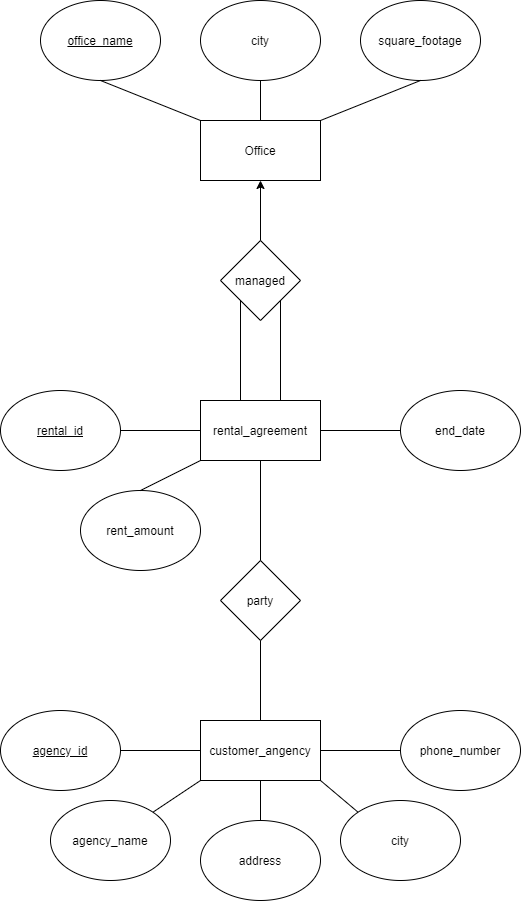

The diagram above was exported from draw.io. Its source (the exported page's mxGraphModel, read from the mxfile embedded in the PNG):
<mxGraphModel dx="1422" dy="762" grid="1" gridSize="10" guides="1" tooltips="1" connect="1" arrows="1" fold="1" page="1" pageScale="1" pageWidth="850" pageHeight="1100" math="0" shadow="0">
  <root>
    <mxCell id="0" />
    <mxCell id="1" parent="0" />
    <mxCell id="k58qcb7TUWjsnBS7EINN-1" value="Office" style="rounded=0;whiteSpace=wrap;html=1;" parent="1" vertex="1">
      <mxGeometry x="360" y="360" width="120" height="60" as="geometry" />
    </mxCell>
    <mxCell id="k58qcb7TUWjsnBS7EINN-5" value="&lt;u&gt;office_name&lt;/u&gt;" style="ellipse;whiteSpace=wrap;html=1;" parent="1" vertex="1">
      <mxGeometry x="200" y="240" width="120" height="80" as="geometry" />
    </mxCell>
    <mxCell id="k58qcb7TUWjsnBS7EINN-6" value="city" style="ellipse;whiteSpace=wrap;html=1;" parent="1" vertex="1">
      <mxGeometry x="360" y="240" width="120" height="80" as="geometry" />
    </mxCell>
    <mxCell id="k58qcb7TUWjsnBS7EINN-7" value="square_footage" style="ellipse;whiteSpace=wrap;html=1;" parent="1" vertex="1">
      <mxGeometry x="520" y="240" width="120" height="80" as="geometry" />
    </mxCell>
    <mxCell id="k58qcb7TUWjsnBS7EINN-8" value="" style="endArrow=none;html=1;exitX=0.5;exitY=1;exitDx=0;exitDy=0;entryX=0;entryY=0;entryDx=0;entryDy=0;" parent="1" source="k58qcb7TUWjsnBS7EINN-5" target="k58qcb7TUWjsnBS7EINN-1" edge="1">
      <mxGeometry width="50" height="50" relative="1" as="geometry">
        <mxPoint x="400" y="520" as="sourcePoint" />
        <mxPoint x="450" y="470" as="targetPoint" />
      </mxGeometry>
    </mxCell>
    <mxCell id="k58qcb7TUWjsnBS7EINN-9" value="" style="endArrow=none;html=1;entryX=0.5;entryY=1;entryDx=0;entryDy=0;exitX=0.5;exitY=0;exitDx=0;exitDy=0;" parent="1" source="k58qcb7TUWjsnBS7EINN-1" target="k58qcb7TUWjsnBS7EINN-6" edge="1">
      <mxGeometry width="50" height="50" relative="1" as="geometry">
        <mxPoint x="400" y="520" as="sourcePoint" />
        <mxPoint x="450" y="470" as="targetPoint" />
      </mxGeometry>
    </mxCell>
    <mxCell id="k58qcb7TUWjsnBS7EINN-10" value="" style="endArrow=none;html=1;entryX=0.5;entryY=1;entryDx=0;entryDy=0;exitX=1;exitY=0;exitDx=0;exitDy=0;" parent="1" source="k58qcb7TUWjsnBS7EINN-1" target="k58qcb7TUWjsnBS7EINN-7" edge="1">
      <mxGeometry width="50" height="50" relative="1" as="geometry">
        <mxPoint x="400" y="520" as="sourcePoint" />
        <mxPoint x="450" y="470" as="targetPoint" />
      </mxGeometry>
    </mxCell>
    <mxCell id="k58qcb7TUWjsnBS7EINN-11" value="managed" style="rhombus;whiteSpace=wrap;html=1;" parent="1" vertex="1">
      <mxGeometry x="380" y="480" width="80" height="80" as="geometry" />
    </mxCell>
    <mxCell id="k58qcb7TUWjsnBS7EINN-12" value="" style="endArrow=classic;html=1;entryX=0.5;entryY=1;entryDx=0;entryDy=0;exitX=0.5;exitY=0;exitDx=0;exitDy=0;" parent="1" source="k58qcb7TUWjsnBS7EINN-11" target="k58qcb7TUWjsnBS7EINN-1" edge="1">
      <mxGeometry width="50" height="50" relative="1" as="geometry">
        <mxPoint x="400" y="520" as="sourcePoint" />
        <mxPoint x="450" y="470" as="targetPoint" />
      </mxGeometry>
    </mxCell>
    <mxCell id="k58qcb7TUWjsnBS7EINN-13" value="" style="endArrow=none;html=1;entryX=0;entryY=1;entryDx=0;entryDy=0;" parent="1" target="k58qcb7TUWjsnBS7EINN-11" edge="1">
      <mxGeometry width="50" height="50" relative="1" as="geometry">
        <mxPoint x="400" y="640" as="sourcePoint" />
        <mxPoint x="450" y="570" as="targetPoint" />
      </mxGeometry>
    </mxCell>
    <mxCell id="k58qcb7TUWjsnBS7EINN-14" value="" style="endArrow=none;html=1;entryX=1;entryY=1;entryDx=0;entryDy=0;" parent="1" target="k58qcb7TUWjsnBS7EINN-11" edge="1">
      <mxGeometry width="50" height="50" relative="1" as="geometry">
        <mxPoint x="440" y="640" as="sourcePoint" />
        <mxPoint x="450" y="570" as="targetPoint" />
      </mxGeometry>
    </mxCell>
    <mxCell id="k58qcb7TUWjsnBS7EINN-15" value="rental_agreement" style="rounded=0;whiteSpace=wrap;html=1;" parent="1" vertex="1">
      <mxGeometry x="360" y="640" width="120" height="60" as="geometry" />
    </mxCell>
    <mxCell id="k58qcb7TUWjsnBS7EINN-16" value="&lt;u&gt;rental_id&lt;/u&gt;" style="ellipse;whiteSpace=wrap;html=1;" parent="1" vertex="1">
      <mxGeometry x="160" y="630" width="120" height="80" as="geometry" />
    </mxCell>
    <mxCell id="k58qcb7TUWjsnBS7EINN-17" value="end_date" style="ellipse;whiteSpace=wrap;html=1;" parent="1" vertex="1">
      <mxGeometry x="560" y="630" width="120" height="80" as="geometry" />
    </mxCell>
    <mxCell id="k58qcb7TUWjsnBS7EINN-18" value="" style="endArrow=none;html=1;exitX=1;exitY=0.5;exitDx=0;exitDy=0;entryX=0;entryY=0.5;entryDx=0;entryDy=0;" parent="1" source="k58qcb7TUWjsnBS7EINN-16" target="k58qcb7TUWjsnBS7EINN-15" edge="1">
      <mxGeometry width="50" height="50" relative="1" as="geometry">
        <mxPoint x="400" y="620" as="sourcePoint" />
        <mxPoint x="450" y="570" as="targetPoint" />
      </mxGeometry>
    </mxCell>
    <mxCell id="k58qcb7TUWjsnBS7EINN-19" value="" style="endArrow=none;html=1;entryX=0;entryY=0.5;entryDx=0;entryDy=0;exitX=1;exitY=0.5;exitDx=0;exitDy=0;" parent="1" source="k58qcb7TUWjsnBS7EINN-15" target="k58qcb7TUWjsnBS7EINN-17" edge="1">
      <mxGeometry width="50" height="50" relative="1" as="geometry">
        <mxPoint x="400" y="620" as="sourcePoint" />
        <mxPoint x="450" y="570" as="targetPoint" />
      </mxGeometry>
    </mxCell>
    <mxCell id="k58qcb7TUWjsnBS7EINN-20" value="rent_amount" style="ellipse;whiteSpace=wrap;html=1;" parent="1" vertex="1">
      <mxGeometry x="240" y="730" width="120" height="80" as="geometry" />
    </mxCell>
    <mxCell id="k58qcb7TUWjsnBS7EINN-21" value="" style="endArrow=none;html=1;exitX=0.5;exitY=0;exitDx=0;exitDy=0;entryX=0;entryY=1;entryDx=0;entryDy=0;" parent="1" source="k58qcb7TUWjsnBS7EINN-20" target="k58qcb7TUWjsnBS7EINN-15" edge="1">
      <mxGeometry width="50" height="50" relative="1" as="geometry">
        <mxPoint x="400" y="620" as="sourcePoint" />
        <mxPoint x="450" y="590" as="targetPoint" />
      </mxGeometry>
    </mxCell>
    <mxCell id="k58qcb7TUWjsnBS7EINN-22" value="party" style="rhombus;whiteSpace=wrap;html=1;" parent="1" vertex="1">
      <mxGeometry x="380" y="800" width="80" height="80" as="geometry" />
    </mxCell>
    <mxCell id="k58qcb7TUWjsnBS7EINN-23" value="" style="endArrow=none;html=1;exitX=0.5;exitY=0;exitDx=0;exitDy=0;entryX=0.5;entryY=1;entryDx=0;entryDy=0;" parent="1" source="k58qcb7TUWjsnBS7EINN-22" target="k58qcb7TUWjsnBS7EINN-15" edge="1">
      <mxGeometry width="50" height="50" relative="1" as="geometry">
        <mxPoint x="400" y="620" as="sourcePoint" />
        <mxPoint x="450" y="570" as="targetPoint" />
      </mxGeometry>
    </mxCell>
    <mxCell id="k58qcb7TUWjsnBS7EINN-24" value="" style="endArrow=none;html=1;entryX=0.5;entryY=1;entryDx=0;entryDy=0;" parent="1" target="k58qcb7TUWjsnBS7EINN-22" edge="1">
      <mxGeometry width="50" height="50" relative="1" as="geometry">
        <mxPoint x="420" y="960" as="sourcePoint" />
        <mxPoint x="450" y="750" as="targetPoint" />
      </mxGeometry>
    </mxCell>
    <mxCell id="k58qcb7TUWjsnBS7EINN-26" value="customer_angency" style="rounded=0;whiteSpace=wrap;html=1;" parent="1" vertex="1">
      <mxGeometry x="360" y="960" width="120" height="60" as="geometry" />
    </mxCell>
    <mxCell id="k58qcb7TUWjsnBS7EINN-27" value="&lt;u&gt;agency_id&lt;/u&gt;" style="ellipse;whiteSpace=wrap;html=1;" parent="1" vertex="1">
      <mxGeometry x="160" y="950" width="120" height="80" as="geometry" />
    </mxCell>
    <mxCell id="k58qcb7TUWjsnBS7EINN-28" value="agency_name" style="ellipse;whiteSpace=wrap;html=1;" parent="1" vertex="1">
      <mxGeometry x="210" y="1040" width="120" height="80" as="geometry" />
    </mxCell>
    <mxCell id="k58qcb7TUWjsnBS7EINN-29" value="address" style="ellipse;whiteSpace=wrap;html=1;" parent="1" vertex="1">
      <mxGeometry x="360" y="1060" width="120" height="80" as="geometry" />
    </mxCell>
    <mxCell id="k58qcb7TUWjsnBS7EINN-31" value="city" style="ellipse;whiteSpace=wrap;html=1;" parent="1" vertex="1">
      <mxGeometry x="500" y="1040" width="120" height="80" as="geometry" />
    </mxCell>
    <mxCell id="k58qcb7TUWjsnBS7EINN-33" value="phone_number" style="ellipse;whiteSpace=wrap;html=1;" parent="1" vertex="1">
      <mxGeometry x="560" y="950" width="120" height="80" as="geometry" />
    </mxCell>
    <mxCell id="k58qcb7TUWjsnBS7EINN-34" value="" style="endArrow=none;html=1;exitX=1;exitY=0.5;exitDx=0;exitDy=0;entryX=0;entryY=0.5;entryDx=0;entryDy=0;" parent="1" source="k58qcb7TUWjsnBS7EINN-27" target="k58qcb7TUWjsnBS7EINN-26" edge="1">
      <mxGeometry width="50" height="50" relative="1" as="geometry">
        <mxPoint x="400" y="820" as="sourcePoint" />
        <mxPoint x="450" y="770" as="targetPoint" />
      </mxGeometry>
    </mxCell>
    <mxCell id="k58qcb7TUWjsnBS7EINN-35" value="" style="endArrow=none;html=1;exitX=1;exitY=0;exitDx=0;exitDy=0;entryX=0;entryY=1;entryDx=0;entryDy=0;" parent="1" source="k58qcb7TUWjsnBS7EINN-28" target="k58qcb7TUWjsnBS7EINN-26" edge="1">
      <mxGeometry width="50" height="50" relative="1" as="geometry">
        <mxPoint x="400" y="820" as="sourcePoint" />
        <mxPoint x="450" y="770" as="targetPoint" />
      </mxGeometry>
    </mxCell>
    <mxCell id="k58qcb7TUWjsnBS7EINN-36" value="" style="endArrow=none;html=1;exitX=0.5;exitY=0;exitDx=0;exitDy=0;entryX=0.5;entryY=1;entryDx=0;entryDy=0;" parent="1" source="k58qcb7TUWjsnBS7EINN-29" target="k58qcb7TUWjsnBS7EINN-26" edge="1">
      <mxGeometry width="50" height="50" relative="1" as="geometry">
        <mxPoint x="400" y="820" as="sourcePoint" />
        <mxPoint x="450" y="770" as="targetPoint" />
      </mxGeometry>
    </mxCell>
    <mxCell id="k58qcb7TUWjsnBS7EINN-37" value="" style="endArrow=none;html=1;exitX=0;exitY=0;exitDx=0;exitDy=0;entryX=1;entryY=1;entryDx=0;entryDy=0;" parent="1" source="k58qcb7TUWjsnBS7EINN-31" target="k58qcb7TUWjsnBS7EINN-26" edge="1">
      <mxGeometry width="50" height="50" relative="1" as="geometry">
        <mxPoint x="400" y="820" as="sourcePoint" />
        <mxPoint x="450" y="770" as="targetPoint" />
      </mxGeometry>
    </mxCell>
    <mxCell id="k58qcb7TUWjsnBS7EINN-38" value="" style="endArrow=none;html=1;exitX=0;exitY=0.5;exitDx=0;exitDy=0;entryX=1;entryY=0.5;entryDx=0;entryDy=0;" parent="1" source="k58qcb7TUWjsnBS7EINN-33" target="k58qcb7TUWjsnBS7EINN-26" edge="1">
      <mxGeometry width="50" height="50" relative="1" as="geometry">
        <mxPoint x="400" y="820" as="sourcePoint" />
        <mxPoint x="450" y="770" as="targetPoint" />
      </mxGeometry>
    </mxCell>
  </root>
</mxGraphModel>